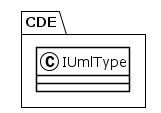

The diagram above was rendered by PlantUML. Its source (embedded in the PNG):
@startuml
!theme plain
package CDE {
class IUmlType {
}
}
@enduml